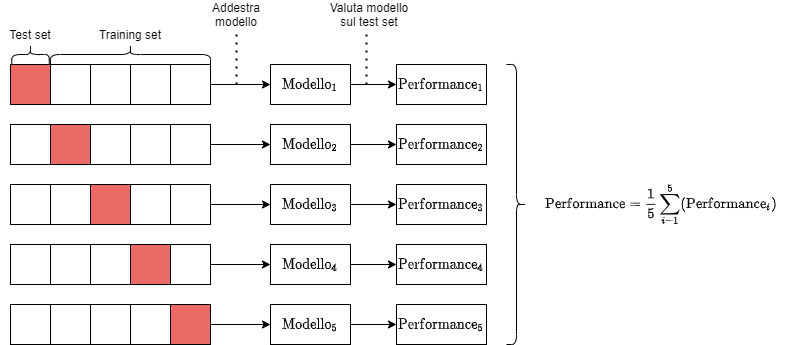

The diagram above was exported from draw.io. Its source (the exported page's mxGraphModel, read from the mxfile embedded in the PNG):
<mxGraphModel dx="1178" dy="659" grid="1" gridSize="10" guides="1" tooltips="1" connect="1" arrows="1" fold="1" page="1" pageScale="1" pageWidth="827" pageHeight="1169" math="1" shadow="0">
  <root>
    <mxCell id="0" />
    <mxCell id="1" parent="0" />
    <mxCell id="IA5o_hH67bQe0lICekq5-1" value="" style="rounded=0;whiteSpace=wrap;html=1;" vertex="1" parent="1">
      <mxGeometry x="74" y="200" width="200" height="40" as="geometry" />
    </mxCell>
    <mxCell id="IA5o_hH67bQe0lICekq5-2" value="" style="rounded=0;whiteSpace=wrap;html=1;" vertex="1" parent="1">
      <mxGeometry x="74" y="260" width="200" height="40" as="geometry" />
    </mxCell>
    <mxCell id="IA5o_hH67bQe0lICekq5-6" value="" style="rounded=0;whiteSpace=wrap;html=1;fillColor=#EA6B66;" vertex="1" parent="1">
      <mxGeometry x="74" y="200" width="40" height="40" as="geometry" />
    </mxCell>
    <mxCell id="IA5o_hH67bQe0lICekq5-7" value="" style="rounded=0;whiteSpace=wrap;html=1;" vertex="1" parent="1">
      <mxGeometry x="114" y="200" width="40" height="40" as="geometry" />
    </mxCell>
    <mxCell id="IA5o_hH67bQe0lICekq5-8" value="" style="rounded=0;whiteSpace=wrap;html=1;" vertex="1" parent="1">
      <mxGeometry x="154" y="200" width="40" height="40" as="geometry" />
    </mxCell>
    <mxCell id="IA5o_hH67bQe0lICekq5-9" value="" style="rounded=0;whiteSpace=wrap;html=1;" vertex="1" parent="1">
      <mxGeometry x="194" y="200" width="40" height="40" as="geometry" />
    </mxCell>
    <mxCell id="IA5o_hH67bQe0lICekq5-50" style="edgeStyle=orthogonalEdgeStyle;rounded=0;orthogonalLoop=1;jettySize=auto;html=1;exitX=1;exitY=0.5;exitDx=0;exitDy=0;" edge="1" parent="1" source="IA5o_hH67bQe0lICekq5-10" target="IA5o_hH67bQe0lICekq5-45">
      <mxGeometry relative="1" as="geometry" />
    </mxCell>
    <mxCell id="IA5o_hH67bQe0lICekq5-10" value="" style="rounded=0;whiteSpace=wrap;html=1;" vertex="1" parent="1">
      <mxGeometry x="234" y="200" width="40" height="40" as="geometry" />
    </mxCell>
    <mxCell id="IA5o_hH67bQe0lICekq5-51" style="edgeStyle=orthogonalEdgeStyle;rounded=0;orthogonalLoop=1;jettySize=auto;html=1;exitX=1;exitY=0.5;exitDx=0;exitDy=0;entryX=0;entryY=0.5;entryDx=0;entryDy=0;" edge="1" parent="1" source="IA5o_hH67bQe0lICekq5-11">
      <mxGeometry relative="1" as="geometry">
        <mxPoint x="334" y="280" as="targetPoint" />
      </mxGeometry>
    </mxCell>
    <mxCell id="IA5o_hH67bQe0lICekq5-11" value="" style="rounded=0;whiteSpace=wrap;html=1;" vertex="1" parent="1">
      <mxGeometry x="234" y="260" width="40" height="40" as="geometry" />
    </mxCell>
    <mxCell id="IA5o_hH67bQe0lICekq5-12" value="" style="rounded=0;whiteSpace=wrap;html=1;" vertex="1" parent="1">
      <mxGeometry x="194" y="260" width="40" height="40" as="geometry" />
    </mxCell>
    <mxCell id="IA5o_hH67bQe0lICekq5-13" value="" style="rounded=0;whiteSpace=wrap;html=1;" vertex="1" parent="1">
      <mxGeometry x="154" y="260" width="40" height="40" as="geometry" />
    </mxCell>
    <mxCell id="IA5o_hH67bQe0lICekq5-14" value="" style="rounded=0;whiteSpace=wrap;html=1;fillColor=#EA6B66;" vertex="1" parent="1">
      <mxGeometry x="114" y="260" width="40" height="40" as="geometry" />
    </mxCell>
    <mxCell id="IA5o_hH67bQe0lICekq5-15" value="" style="rounded=0;whiteSpace=wrap;html=1;" vertex="1" parent="1">
      <mxGeometry x="74" y="260" width="40" height="40" as="geometry" />
    </mxCell>
    <mxCell id="IA5o_hH67bQe0lICekq5-16" value="" style="rounded=0;whiteSpace=wrap;html=1;" vertex="1" parent="1">
      <mxGeometry x="74" y="320" width="200" height="40" as="geometry" />
    </mxCell>
    <mxCell id="IA5o_hH67bQe0lICekq5-17" value="" style="rounded=0;whiteSpace=wrap;html=1;" vertex="1" parent="1">
      <mxGeometry x="74" y="380" width="200" height="40" as="geometry" />
    </mxCell>
    <mxCell id="IA5o_hH67bQe0lICekq5-18" value="" style="rounded=0;whiteSpace=wrap;html=1;" vertex="1" parent="1">
      <mxGeometry x="74" y="320" width="40" height="40" as="geometry" />
    </mxCell>
    <mxCell id="IA5o_hH67bQe0lICekq5-19" value="" style="rounded=0;whiteSpace=wrap;html=1;" vertex="1" parent="1">
      <mxGeometry x="114" y="320" width="40" height="40" as="geometry" />
    </mxCell>
    <mxCell id="IA5o_hH67bQe0lICekq5-20" value="" style="rounded=0;whiteSpace=wrap;html=1;fillColor=#EA6B66;" vertex="1" parent="1">
      <mxGeometry x="154" y="320" width="40" height="40" as="geometry" />
    </mxCell>
    <mxCell id="IA5o_hH67bQe0lICekq5-21" value="" style="rounded=0;whiteSpace=wrap;html=1;" vertex="1" parent="1">
      <mxGeometry x="194" y="320" width="40" height="40" as="geometry" />
    </mxCell>
    <mxCell id="IA5o_hH67bQe0lICekq5-52" style="edgeStyle=orthogonalEdgeStyle;rounded=0;orthogonalLoop=1;jettySize=auto;html=1;exitX=1;exitY=0.5;exitDx=0;exitDy=0;entryX=0;entryY=0.5;entryDx=0;entryDy=0;" edge="1" parent="1" source="IA5o_hH67bQe0lICekq5-22">
      <mxGeometry relative="1" as="geometry">
        <mxPoint x="334" y="340" as="targetPoint" />
      </mxGeometry>
    </mxCell>
    <mxCell id="IA5o_hH67bQe0lICekq5-22" value="" style="rounded=0;whiteSpace=wrap;html=1;" vertex="1" parent="1">
      <mxGeometry x="234" y="320" width="40" height="40" as="geometry" />
    </mxCell>
    <mxCell id="IA5o_hH67bQe0lICekq5-53" style="edgeStyle=orthogonalEdgeStyle;rounded=0;orthogonalLoop=1;jettySize=auto;html=1;exitX=1;exitY=0.5;exitDx=0;exitDy=0;entryX=0;entryY=0.5;entryDx=0;entryDy=0;" edge="1" parent="1" source="IA5o_hH67bQe0lICekq5-23">
      <mxGeometry relative="1" as="geometry">
        <mxPoint x="334" y="400" as="targetPoint" />
      </mxGeometry>
    </mxCell>
    <mxCell id="IA5o_hH67bQe0lICekq5-23" value="" style="rounded=0;whiteSpace=wrap;html=1;" vertex="1" parent="1">
      <mxGeometry x="234" y="380" width="40" height="40" as="geometry" />
    </mxCell>
    <mxCell id="IA5o_hH67bQe0lICekq5-24" value="" style="rounded=0;whiteSpace=wrap;html=1;fillColor=#EA6B66;" vertex="1" parent="1">
      <mxGeometry x="194" y="380" width="40" height="40" as="geometry" />
    </mxCell>
    <mxCell id="IA5o_hH67bQe0lICekq5-25" value="" style="rounded=0;whiteSpace=wrap;html=1;" vertex="1" parent="1">
      <mxGeometry x="154" y="380" width="40" height="40" as="geometry" />
    </mxCell>
    <mxCell id="IA5o_hH67bQe0lICekq5-26" value="" style="rounded=0;whiteSpace=wrap;html=1;" vertex="1" parent="1">
      <mxGeometry x="114" y="380" width="40" height="40" as="geometry" />
    </mxCell>
    <mxCell id="IA5o_hH67bQe0lICekq5-27" value="" style="rounded=0;whiteSpace=wrap;html=1;" vertex="1" parent="1">
      <mxGeometry x="74" y="380" width="40" height="40" as="geometry" />
    </mxCell>
    <mxCell id="IA5o_hH67bQe0lICekq5-28" value="" style="rounded=0;whiteSpace=wrap;html=1;" vertex="1" parent="1">
      <mxGeometry x="74" y="440" width="200" height="40" as="geometry" />
    </mxCell>
    <mxCell id="IA5o_hH67bQe0lICekq5-30" value="" style="rounded=0;whiteSpace=wrap;html=1;" vertex="1" parent="1">
      <mxGeometry x="74" y="440" width="40" height="40" as="geometry" />
    </mxCell>
    <mxCell id="IA5o_hH67bQe0lICekq5-31" value="" style="rounded=0;whiteSpace=wrap;html=1;" vertex="1" parent="1">
      <mxGeometry x="114" y="440" width="40" height="40" as="geometry" />
    </mxCell>
    <mxCell id="IA5o_hH67bQe0lICekq5-32" value="" style="rounded=0;whiteSpace=wrap;html=1;" vertex="1" parent="1">
      <mxGeometry x="154" y="440" width="40" height="40" as="geometry" />
    </mxCell>
    <mxCell id="IA5o_hH67bQe0lICekq5-33" value="" style="rounded=0;whiteSpace=wrap;html=1;" vertex="1" parent="1">
      <mxGeometry x="194" y="440" width="40" height="40" as="geometry" />
    </mxCell>
    <mxCell id="IA5o_hH67bQe0lICekq5-54" style="edgeStyle=orthogonalEdgeStyle;rounded=0;orthogonalLoop=1;jettySize=auto;html=1;exitX=1;exitY=0.5;exitDx=0;exitDy=0;" edge="1" parent="1" source="IA5o_hH67bQe0lICekq5-34">
      <mxGeometry relative="1" as="geometry">
        <mxPoint x="334" y="460" as="targetPoint" />
      </mxGeometry>
    </mxCell>
    <mxCell id="IA5o_hH67bQe0lICekq5-34" value="" style="rounded=0;whiteSpace=wrap;html=1;fillColor=#EA6B66;" vertex="1" parent="1">
      <mxGeometry x="234" y="440" width="40" height="40" as="geometry" />
    </mxCell>
    <mxCell id="IA5o_hH67bQe0lICekq5-40" value="Test set" style="text;html=1;strokeColor=none;fillColor=none;align=center;verticalAlign=middle;whiteSpace=wrap;rounded=0;" vertex="1" parent="1">
      <mxGeometry x="64" y="160" width="60" height="20" as="geometry" />
    </mxCell>
    <mxCell id="IA5o_hH67bQe0lICekq5-42" value="Training set" style="text;html=1;strokeColor=none;fillColor=none;align=center;verticalAlign=middle;whiteSpace=wrap;rounded=0;" vertex="1" parent="1">
      <mxGeometry x="154" y="160" width="80" height="20" as="geometry" />
    </mxCell>
    <mxCell id="IA5o_hH67bQe0lICekq5-43" value="" style="shape=curlyBracket;whiteSpace=wrap;html=1;rounded=1;flipH=1;fillColor=#EA6B66;rotation=-90;" vertex="1" parent="1">
      <mxGeometry x="184" y="110" width="20" height="160" as="geometry" />
    </mxCell>
    <mxCell id="IA5o_hH67bQe0lICekq5-44" value="" style="shape=curlyBracket;whiteSpace=wrap;html=1;rounded=1;flipH=1;fillColor=#EA6B66;rotation=-90;" vertex="1" parent="1">
      <mxGeometry x="84" y="171.25" width="20" height="37.5" as="geometry" />
    </mxCell>
    <mxCell id="IA5o_hH67bQe0lICekq5-65" style="edgeStyle=orthogonalEdgeStyle;rounded=0;orthogonalLoop=1;jettySize=auto;html=1;exitX=1;exitY=0.5;exitDx=0;exitDy=0;entryX=0;entryY=0.5;entryDx=0;entryDy=0;" edge="1" parent="1" source="IA5o_hH67bQe0lICekq5-45" target="IA5o_hH67bQe0lICekq5-60">
      <mxGeometry relative="1" as="geometry" />
    </mxCell>
    <mxCell id="IA5o_hH67bQe0lICekq5-45" value="$$\mathrm{Modello}_1$$" style="rounded=0;whiteSpace=wrap;html=1;fillColor=#FFFFFF;" vertex="1" parent="1">
      <mxGeometry x="334" y="200" width="80" height="40" as="geometry" />
    </mxCell>
    <mxCell id="IA5o_hH67bQe0lICekq5-66" style="edgeStyle=orthogonalEdgeStyle;rounded=0;orthogonalLoop=1;jettySize=auto;html=1;exitX=1;exitY=0.5;exitDx=0;exitDy=0;entryX=0;entryY=0.5;entryDx=0;entryDy=0;" edge="1" parent="1" source="IA5o_hH67bQe0lICekq5-55" target="IA5o_hH67bQe0lICekq5-61">
      <mxGeometry relative="1" as="geometry" />
    </mxCell>
    <mxCell id="IA5o_hH67bQe0lICekq5-55" value="$$\mathrm{Modello}_2$$" style="rounded=0;whiteSpace=wrap;html=1;fillColor=#FFFFFF;" vertex="1" parent="1">
      <mxGeometry x="334" y="260" width="80" height="40" as="geometry" />
    </mxCell>
    <mxCell id="IA5o_hH67bQe0lICekq5-67" style="edgeStyle=orthogonalEdgeStyle;rounded=0;orthogonalLoop=1;jettySize=auto;html=1;exitX=1;exitY=0.5;exitDx=0;exitDy=0;entryX=0;entryY=0.5;entryDx=0;entryDy=0;" edge="1" parent="1" source="IA5o_hH67bQe0lICekq5-56" target="IA5o_hH67bQe0lICekq5-62">
      <mxGeometry relative="1" as="geometry" />
    </mxCell>
    <mxCell id="IA5o_hH67bQe0lICekq5-56" value="$$\mathrm{Modello}_3$$" style="rounded=0;whiteSpace=wrap;html=1;fillColor=#FFFFFF;" vertex="1" parent="1">
      <mxGeometry x="334" y="320" width="80" height="40" as="geometry" />
    </mxCell>
    <mxCell id="IA5o_hH67bQe0lICekq5-68" style="edgeStyle=orthogonalEdgeStyle;rounded=0;orthogonalLoop=1;jettySize=auto;html=1;exitX=1;exitY=0.5;exitDx=0;exitDy=0;entryX=0;entryY=0.5;entryDx=0;entryDy=0;" edge="1" parent="1" source="IA5o_hH67bQe0lICekq5-57" target="IA5o_hH67bQe0lICekq5-63">
      <mxGeometry relative="1" as="geometry" />
    </mxCell>
    <mxCell id="IA5o_hH67bQe0lICekq5-57" value="$$\mathrm{Modello}_4$$" style="rounded=0;whiteSpace=wrap;html=1;fillColor=#FFFFFF;" vertex="1" parent="1">
      <mxGeometry x="334" y="380" width="80" height="40" as="geometry" />
    </mxCell>
    <mxCell id="IA5o_hH67bQe0lICekq5-69" style="edgeStyle=orthogonalEdgeStyle;rounded=0;orthogonalLoop=1;jettySize=auto;html=1;exitX=1;exitY=0.5;exitDx=0;exitDy=0;entryX=0;entryY=0.5;entryDx=0;entryDy=0;" edge="1" parent="1" source="IA5o_hH67bQe0lICekq5-58" target="IA5o_hH67bQe0lICekq5-64">
      <mxGeometry relative="1" as="geometry" />
    </mxCell>
    <mxCell id="IA5o_hH67bQe0lICekq5-58" value="$$\mathrm{Modello}_5$$" style="rounded=0;whiteSpace=wrap;html=1;fillColor=#FFFFFF;" vertex="1" parent="1">
      <mxGeometry x="334" y="440" width="80" height="40" as="geometry" />
    </mxCell>
    <mxCell id="IA5o_hH67bQe0lICekq5-60" value="$$\mathrm{Performance}_1$$" style="rounded=0;whiteSpace=wrap;html=1;fillColor=#FFFFFF;" vertex="1" parent="1">
      <mxGeometry x="460" y="200" width="90" height="40" as="geometry" />
    </mxCell>
    <mxCell id="IA5o_hH67bQe0lICekq5-61" value="$$\mathrm{Performance}_2$$" style="rounded=0;whiteSpace=wrap;html=1;fillColor=#FFFFFF;" vertex="1" parent="1">
      <mxGeometry x="460" y="260" width="90" height="40" as="geometry" />
    </mxCell>
    <mxCell id="IA5o_hH67bQe0lICekq5-62" value="$$\mathrm{Performance}_3$$" style="rounded=0;whiteSpace=wrap;html=1;fillColor=#FFFFFF;" vertex="1" parent="1">
      <mxGeometry x="460" y="320" width="90" height="40" as="geometry" />
    </mxCell>
    <mxCell id="IA5o_hH67bQe0lICekq5-63" value="$$\mathrm{Performance}_4$$" style="rounded=0;whiteSpace=wrap;html=1;fillColor=#FFFFFF;" vertex="1" parent="1">
      <mxGeometry x="460" y="380" width="90" height="40" as="geometry" />
    </mxCell>
    <mxCell id="IA5o_hH67bQe0lICekq5-64" value="$$\mathrm{Performance}_5$$" style="rounded=0;whiteSpace=wrap;html=1;fillColor=#FFFFFF;" vertex="1" parent="1">
      <mxGeometry x="460" y="440" width="90" height="40" as="geometry" />
    </mxCell>
    <mxCell id="IA5o_hH67bQe0lICekq5-70" value="" style="shape=curlyBracket;whiteSpace=wrap;html=1;rounded=1;flipH=1;fillColor=#FFFFFF;" vertex="1" parent="1">
      <mxGeometry x="570" y="200" width="20" height="280" as="geometry" />
    </mxCell>
    <mxCell id="IA5o_hH67bQe0lICekq5-71" value="$$\mathrm{Performance} = \frac{1}{5}\sum_{i = 1}^5(\mathrm{Performance}_i&lt;br&gt;)$$" style="text;html=1;strokeColor=none;fillColor=none;align=center;verticalAlign=middle;whiteSpace=wrap;rounded=0;" vertex="1" parent="1">
      <mxGeometry x="590" y="330" width="270" height="20" as="geometry" />
    </mxCell>
    <mxCell id="IA5o_hH67bQe0lICekq5-72" value="" style="endArrow=none;dashed=1;html=1;dashPattern=1 3;strokeWidth=2;" edge="1" parent="1">
      <mxGeometry width="50" height="50" relative="1" as="geometry">
        <mxPoint x="300" y="220" as="sourcePoint" />
        <mxPoint x="300" y="170" as="targetPoint" />
      </mxGeometry>
    </mxCell>
    <mxCell id="IA5o_hH67bQe0lICekq5-73" value="Addestra modello" style="text;html=1;strokeColor=none;fillColor=none;align=center;verticalAlign=middle;whiteSpace=wrap;rounded=0;" vertex="1" parent="1">
      <mxGeometry x="280" y="140" width="40" height="20" as="geometry" />
    </mxCell>
    <mxCell id="IA5o_hH67bQe0lICekq5-74" value="Valuta modello sul test set" style="text;html=1;strokeColor=none;fillColor=none;align=center;verticalAlign=middle;whiteSpace=wrap;rounded=0;" vertex="1" parent="1">
      <mxGeometry x="390" y="140" width="86" height="20" as="geometry" />
    </mxCell>
    <mxCell id="IA5o_hH67bQe0lICekq5-75" value="" style="endArrow=none;dashed=1;html=1;dashPattern=1 3;strokeWidth=2;" edge="1" parent="1">
      <mxGeometry width="50" height="50" relative="1" as="geometry">
        <mxPoint x="430" y="220" as="sourcePoint" />
        <mxPoint x="430" y="170" as="targetPoint" />
      </mxGeometry>
    </mxCell>
  </root>
</mxGraphModel>